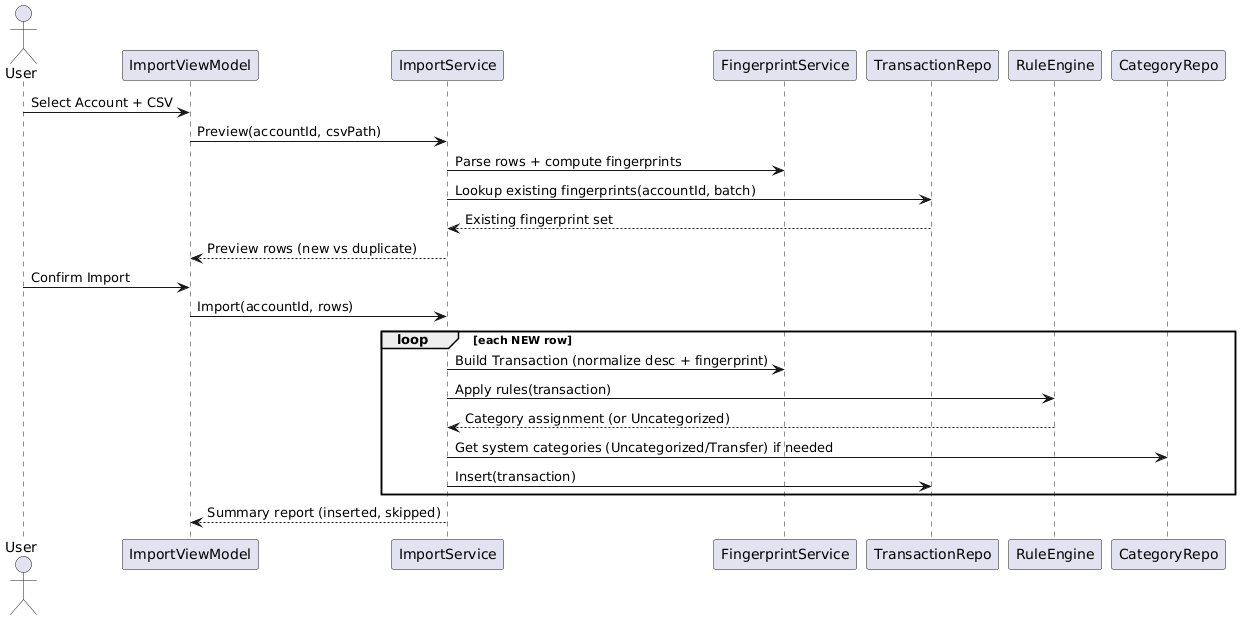

The diagram above was rendered by PlantUML. Its source (embedded in the PNG):
@startuml
actor User
participant "ImportViewModel" as VM
participant "ImportService" as Import
participant "FingerprintService" as FP
participant "TransactionRepo" as Repo
participant "RuleEngine" as Rules
participant "CategoryRepo" as CatRepo

User -> VM: Select Account + CSV
VM -> Import: Preview(accountId, csvPath)
Import -> FP: Parse rows + compute fingerprints
Import -> Repo: Lookup existing fingerprints(accountId, batch)
Repo --> Import: Existing fingerprint set
Import --> VM: Preview rows (new vs duplicate)

User -> VM: Confirm Import
VM -> Import: Import(accountId, rows)
loop each NEW row
  Import -> FP: Build Transaction (normalize desc + fingerprint)
  Import -> Rules: Apply rules(transaction)
  Rules --> Import: Category assignment (or Uncategorized)
  Import -> CatRepo: Get system categories (Uncategorized/Transfer) if needed
  Import -> Repo: Insert(transaction)
end
Import --> VM: Summary report (inserted, skipped)
@enduml